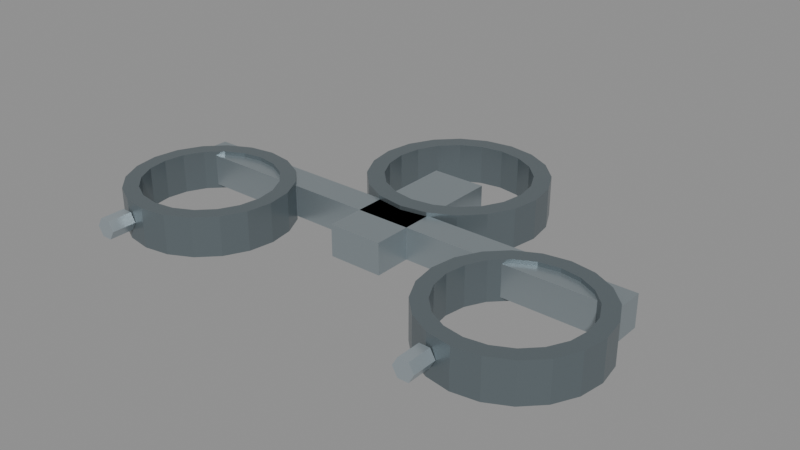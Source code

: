 # Source: installed_jet_parts.blend  (saved by Blender 5.2.45; exported with 4.5.12 LTS)
import bpy
from mathutils import Matrix  # noqa: F401  (used for matrix-valued properties, if any)

bpy.ops.wm.read_factory_settings(use_empty=True)
scene = bpy.context.scene
scene.name = 'RVU | proportioned jet brace'

# ---- materials (node trees are filled in below, after node groups)
mat_modern___jet_forged_support = bpy.data.materials.new('Modern | Jet forged support')
mat_modern___jet_forged_support.diffuse_color = (0.19, 0.23, 0.25, 1.0)
mat_modern___machined_steel_067 = bpy.data.materials.new('Modern | machined steel.067')
mat_modern___machined_steel_067.diffuse_color = (0.48, 0.55, 0.59, 1.0)
mat_modern___jet_brushed_stainless = bpy.data.materials.new('Modern | Jet brushed stainless')
mat_modern___jet_brushed_stainless.diffuse_color = (0.39, 0.45, 0.48, 1.0)

# ---- material node trees
mat_modern___jet_forged_support.use_nodes = True; mat_modern___jet_forged_support.node_tree.nodes.clear()
_N = mat_modern___jet_forged_support.node_tree.nodes; _L = mat_modern___jet_forged_support.node_tree.links
n0 = _N.new('ShaderNodeBsdfPrincipled'); n0.name = 'Principled BSDF'; n0.location = (-200, 100)
n0.inputs[0].default_value = (0.19, 0.23, 0.25, 1.0)
n0.inputs[1].default_value = 0.65
n0.inputs[2].default_value = 0.32
n0.inputs[10].default_value = 0.005
n1 = _N.new('ShaderNodeOutputMaterial'); n1.name = 'Material Output'; n1.location = (200, 100)
_L.new(n0.outputs[0], n1.inputs[0])
n1.is_active_output = True
mat_modern___machined_steel_067.use_nodes = True; mat_modern___machined_steel_067.node_tree.nodes.clear()
_N = mat_modern___machined_steel_067.node_tree.nodes; _L = mat_modern___machined_steel_067.node_tree.links
n0 = _N.new('ShaderNodeBsdfPrincipled'); n0.name = 'Principled BSDF'; n0.location = (-200, 100)
n0.inputs[0].default_value = (0.48, 0.55, 0.59, 1.0)
n0.inputs[1].default_value = 0.65
n0.inputs[2].default_value = 0.32
n0.inputs[10].default_value = 0.005
n1 = _N.new('ShaderNodeOutputMaterial'); n1.name = 'Material Output'; n1.location = (200, 100)
_L.new(n0.outputs[0], n1.inputs[0])
n1.is_active_output = True
mat_modern___jet_brushed_stainless.use_nodes = True; mat_modern___jet_brushed_stainless.node_tree.nodes.clear()
_N = mat_modern___jet_brushed_stainless.node_tree.nodes; _L = mat_modern___jet_brushed_stainless.node_tree.links
n0 = _N.new('ShaderNodeBsdfPrincipled'); n0.name = 'Principled BSDF'; n0.location = (-200, 100)
n0.inputs[0].default_value = (0.39, 0.45, 0.48, 1.0)
n0.inputs[1].default_value = 0.72
n0.inputs[2].default_value = 0.32
n0.inputs[10].default_value = 0.005
n1 = _N.new('ShaderNodeOutputMaterial'); n1.name = 'Material Output'; n1.location = (200, 100)
_L.new(n0.outputs[0], n1.inputs[0])
n1.is_active_output = True

# ---- meshes
me_mixer_restrainer = bpy.data.meshes.new('mixer restrainer')
me_mixer_restrainer.from_pydata([(-0.35, 0.044, -0.04), (-0.4007, 0.03597, -0.04), (-0.4464, 0.01268, -0.04), (-0.4827, -0.0236, -0.04), (-0.506, -0.06932, -0.04), (-0.514, -0.12, -0.04), (-0.506, -0.1707, -0.04), (-0.4827, -0.2164, -0.04), (-0.4464, -0.2527, -0.04), (-0.4007, -0.276, -0.04), (-0.35, -0.284, -0.04), (-0.2993, -0.276, -0.04), (-0.2536, -0.2527, -0.04), (-0.2173, -0.2164, -0.04), (-0.194, -0.1707, -0.04), (-0.186, -0.12, -0.04), (-0.194, -0.06932, -0.04), (-0.2173, -0.0236, -0.04), (-0.2536, 0.01268, -0.04), (-0.2993, 0.03597, -0.04), (-0.35, 0.044, 0.04), (-0.4007, 0.03597, 0.04), (-0.4464, 0.01268, 0.04), (-0.4827, -0.0236, 0.04), (-0.506, -0.06932, 0.04), (-0.514, -0.12, 0.04), (-0.506, -0.1707, 0.04), (-0.4827, -0.2164, 0.04), (-0.4464, -0.2527, 0.04), (-0.4007, -0.276, 0.04), (-0.35, -0.284, 0.04), (-0.2993, -0.276, 0.04), (-0.2536, -0.2527, 0.04), (-0.2173, -0.2164, 0.04), (-0.194, -0.1707, 0.04), (-0.186, -0.12, 0.04), (-0.194, -0.06932, 0.04), (-0.2173, -0.0236, 0.04), (-0.2536, 0.01268, 0.04), (-0.2993, 0.03597, 0.04), (-0.35, 0.013, 0.04), (-0.3911, 0.006491, 0.04), (-0.4282, -0.0124, 0.04), (-0.4576, -0.04182, 0.04), (-0.4765, -0.0789, 0.04), (-0.483, -0.12, 0.04), (-0.4765, -0.1611, 0.04), (-0.4576, -0.1982, 0.04), (-0.4282, -0.2276, 0.04), (-0.3911, -0.2465, 0.04), (-0.35, -0.253, 0.04), (-0.3089, -0.2465, 0.04), (-0.2718, -0.2276, 0.04), (-0.2424, -0.1982, 0.04), (-0.2235, -0.1611, 0.04), (-0.217, -0.12, 0.04), (-0.2235, -0.0789, 0.04), (-0.2424, -0.04182, 0.04), (-0.2718, -0.0124, 0.04), (-0.3089, 0.006491, 0.04), (-0.35, 0.013, -0.04), (-0.3911, 0.006491, -0.04), (-0.4282, -0.0124, -0.04), (-0.4576, -0.04182, -0.04), (-0.4765, -0.0789, -0.04), (-0.483, -0.12, -0.04), (-0.4765, -0.1611, -0.04), (-0.4576, -0.1982, -0.04), (-0.4282, -0.2276, -0.04), (-0.3911, -0.2465, -0.04), (-0.35, -0.253, -0.04), (-0.3089, -0.2465, -0.04), (-0.2718, -0.2276, -0.04), (-0.2424, -0.1982, -0.04), (-0.2235, -0.1611, -0.04), (-0.217, -0.12, -0.04), (-0.2235, -0.0789, -0.04), (-0.2424, -0.04182, -0.04), (-0.2718, -0.0124, -0.04), (-0.3089, 0.006491, -0.04)], [], [(0, 1, 21, 20), (1, 2, 22, 21), (2, 3, 23, 22), (3, 4, 24, 23), (4, 5, 25, 24), (5, 6, 26, 25), (6, 7, 27, 26), (7, 8, 28, 27), (8, 9, 29, 28), (9, 10, 30, 29), (10, 11, 31, 30), (11, 12, 32, 31), (12, 13, 33, 32), (13, 14, 34, 33), (14, 15, 35, 34), (15, 16, 36, 35), (16, 17, 37, 36), (17, 18, 38, 37), (18, 19, 39, 38), (19, 0, 20, 39), (20, 21, 41, 40), (21, 22, 42, 41), (22, 23, 43, 42), (23, 24, 44, 43), (24, 25, 45, 44), (25, 26, 46, 45), (26, 27, 47, 46), (27, 28, 48, 47), (28, 29, 49, 48), (29, 30, 50, 49), (30, 31, 51, 50), (31, 32, 52, 51), (32, 33, 53, 52), (33, 34, 54, 53), (34, 35, 55, 54), (35, 36, 56, 55), (36, 37, 57, 56), (37, 38, 58, 57), (38, 39, 59, 58), (39, 20, 40, 59), (40, 41, 61, 60), (41, 42, 62, 61), (42, 43, 63, 62), (43, 44, 64, 63), (44, 45, 65, 64), (45, 46, 66, 65), (46, 47, 67, 66), (47, 48, 68, 67), (48, 49, 69, 68), (49, 50, 70, 69), (50, 51, 71, 70), (51, 52, 72, 71), (52, 53, 73, 72), (53, 54, 74, 73), (54, 55, 75, 74), (55, 56, 76, 75), (56, 57, 77, 76), (57, 58, 78, 77), (58, 59, 79, 78), (59, 40, 60, 79), (60, 61, 1, 0), (61, 62, 2, 1), (62, 63, 3, 2), (63, 64, 4, 3), (64, 65, 5, 4), (65, 66, 6, 5), (66, 67, 7, 6), (67, 68, 8, 7), (68, 69, 9, 8), (69, 70, 10, 9), (70, 71, 11, 10), (71, 72, 12, 11), (72, 73, 13, 12), (73, 74, 14, 13), (74, 75, 15, 14), (75, 76, 16, 15), (76, 77, 17, 16), (77, 78, 18, 17), (78, 79, 19, 18), (79, 60, 0, 19)])
_uv = me_mixer_restrainer.uv_layers.new(name='Material UV')
_uv.uv.foreach_set('vector', [0.5, 0.5, 0.5, 0.5, 0.5, 0.5, 0.5, 0.5, 0.5, 0.5, 0.5, 0.5, 0.5, 0.5, 0.5, 0.5, 0.5, 0.5, 0.5, 0.5, 0.5, 0.5, 0.5, 0.5, 0.5, 0.5, 0.5, 0.5, 0.5, 0.5, 0.5, 0.5, 0.5, 0.5, 0.5, 0.5, 0.5, 0.5, 0.5, 0.5, 0.5, 0.5, 0.5, 0.5, 0.5, 0.5, 0.5, 0.5, 0.5, 0.5, 0.5, 0.5, 0.5, 0.5, 0.5, 0.5, 0.5, 0.5, 0.5, 0.5, 0.5, 0.5, 0.5, 0.5, 0.5, 0.5, 0.5, 0.5, 0.5, 0.5, 0.5, 0.5, 0.5, 0.5, 0.5, 0.5, 0.5, 0.5, 0.5, 0.5, 0.5, 0.5, 0.5, 0.5, 0.5, 0.5, 0.5, 0.5, 0.5, 0.5, 0.5, 0.5, 0.5, 0.5, 0.5, 0.5, 0.5, 0.5, 0.5, 0.5, 0.5, 0.5, 0.5, 0.5, 0.5, 0.5, 0.5, 0.5, 0.5, 0.5, 0.5, 0.5, 0.5, 0.5, 0.5, 0.5, 0.5, 0.5, 0.5, 0.5, 0.5, 0.5, 0.5, 0.5, 0.5, 0.5, 0.5, 0.5, 0.5, 0.5, 0.5, 0.5, 0.5, 0.5, 0.5, 0.5, 0.5, 0.5, 0.5, 0.5, 0.5, 0.5, 0.5, 0.5, 0.5, 0.5, 0.5, 0.5, 0.5, 0.5, 0.5, 0.5, 0.5, 0.5, 0.5, 0.5, 0.5, 0.5, 0.5, 0.5, 0.5, 0.5, 0.5, 0.5, 0.5, 0.5, 0.5, 0.5, 0.5, 0.5, 0.5, 0.5, 0.5, 0.5, 0.5, 0.5, 0.5, 0.5, 0.5, 0.5, 0.5, 0.5, 0.5, 0.5, 0.5, 0.5, 0.5, 0.5, 0.5, 0.5, 0.5, 0.5, 0.5, 0.5, 0.5, 0.5, 0.5, 0.5, 0.5, 0.5, 0.5, 0.5, 0.5, 0.5, 0.5, 0.5, 0.5, 0.5, 0.5, 0.5, 0.5, 0.5, 0.5, 0.5, 0.5, 0.5, 0.5, 0.5, 0.5, 0.5, 0.5, 0.5, 0.5, 0.5, 0.5, 0.5, 0.5, 0.5, 0.5, 0.5, 0.5, 0.5, 0.5, 0.5, 0.5, 0.5, 0.5, 0.5, 0.5, 0.5, 0.5, 0.5, 0.5, 0.5, 0.5, 0.5, 0.5, 0.5, 0.5, 0.5, 0.5, 0.5, 0.5, 0.5, 0.5, 0.5, 0.5, 0.5, 0.5, 0.5, 0.5, 0.5, 0.5, 0.5, 0.5, 0.5, 0.5, 0.5, 0.5, 0.5, 0.5, 0.5, 0.5, 0.5, 0.5, 0.5, 0.5, 0.5, 0.5, 0.5, 0.5, 0.5, 0.5, 0.5, 0.5, 0.5, 0.5, 0.5, 0.5, 0.5, 0.5, 0.5, 0.5, 0.5, 0.5, 0.5, 0.5, 0.5, 0.5, 0.5, 0.5, 0.5, 0.5, 0.5, 0.5, 0.5, 0.5, 0.5, 0.5, 0.5, 0.5, 0.5, 0.5, 0.5, 0.5, 0.5, 0.5, 0.5, 0.5, 0.5, 0.5, 0.5, 0.5, 0.5, 0.5, 0.5, 0.5, 0.5, 0.5, 0.5, 0.5, 0.5, 0.5, 0.5, 0.5, 0.5, 0.5, 0.5, 0.5, 0.5, 0.5, 0.5, 0.5, 0.5, 0.5, 0.5, 0.5, 0.5, 0.5, 0.5, 0.5, 0.5, 0.5, 0.5, 0.5, 0.5, 0.5, 0.5, 0.5, 0.5, 0.5, 0.5, 0.5, 0.5, 0.5, 0.5, 0.5, 0.5, 0.5, 0.5, 0.5, 0.5, 0.5, 0.5, 0.5, 0.5, 0.5, 0.5, 0.5, 0.5, 0.5, 0.5, 0.5, 0.5, 0.5, 0.5, 0.5, 0.5, 0.5, 0.5, 0.5, 0.5, 0.5, 0.5, 0.5, 0.5, 0.5, 0.5, 0.5, 0.5, 0.5, 0.5, 0.5, 0.5, 0.5, 0.5, 0.5, 0.5, 0.5, 0.5, 0.5, 0.5, 0.5, 0.5, 0.5, 0.5, 0.5, 0.5, 0.5, 0.5, 0.5, 0.5, 0.5, 0.5, 0.5, 0.5, 0.5, 0.5, 0.5, 0.5, 0.5, 0.5, 0.5, 0.5, 0.5, 0.5, 0.5, 0.5, 0.5, 0.5, 0.5, 0.5, 0.5, 0.5, 0.5, 0.5, 0.5, 0.5, 0.5, 0.5, 0.5, 0.5, 0.5, 0.5, 0.5, 0.5, 0.5, 0.5, 0.5, 0.5, 0.5, 0.5, 0.5, 0.5, 0.5, 0.5, 0.5, 0.5, 0.5, 0.5, 0.5, 0.5, 0.5, 0.5, 0.5, 0.5, 0.5, 0.5, 0.5, 0.5, 0.5, 0.5, 0.5, 0.5, 0.5, 0.5, 0.5, 0.5, 0.5, 0.5, 0.5, 0.5, 0.5, 0.5, 0.5, 0.5, 0.5, 0.5, 0.5, 0.5, 0.5, 0.5, 0.5, 0.5, 0.5, 0.5, 0.5, 0.5, 0.5, 0.5, 0.5, 0.5, 0.5, 0.5, 0.5, 0.5, 0.5, 0.5, 0.5, 0.5, 0.5, 0.5, 0.5, 0.5, 0.5, 0.5, 0.5, 0.5, 0.5, 0.5, 0.5, 0.5, 0.5, 0.5, 0.5, 0.5, 0.5, 0.5, 0.5, 0.5, 0.5, 0.5, 0.5, 0.5, 0.5, 0.5, 0.5, 0.5, 0.5, 0.5, 0.5, 0.5, 0.5, 0.5, 0.5, 0.5, 0.5, 0.5, 0.5, 0.5, 0.5, 0.5, 0.5, 0.5, 0.5, 0.5, 0.5, 0.5, 0.5, 0.5, 0.5, 0.5, 0.5, 0.5, 0.5, 0.5, 0.5, 0.5, 0.5, 0.5, 0.5, 0.5, 0.5, 0.5, 0.5, 0.5, 0.5, 0.5, 0.5, 0.5, 0.5, 0.5, 0.5, 0.5, 0.5, 0.5, 0.5, 0.5, 0.5, 0.5, 0.5, 0.5, 0.5, 0.5, 0.5, 0.5, 0.5, 0.5, 0.5, 0.5, 0.5, 0.5, 0.5, 0.5, 0.5, 0.5, 0.5, 0.5, 0.5, 0.5, 0.5, 0.5, 0.5, 0.5, 0.5, 0.5, 0.5, 0.5, 0.5, 0.5, 0.5, 0.5, 0.5, 0.5, 0.5, 0.5, 0.5, 0.5, 0.5, 0.5])
me_mixer_restrainer.materials.append(mat_modern___jet_forged_support)
me_mixer_restrainer.update()
me_restrainer_bolt = bpy.data.meshes.new('restrainer bolt')
me_restrainer_bolt.from_pydata([(-0.421, -0.28, 0.0), (-0.4105, -0.28, -0.01819), (-0.3895, -0.28, -0.01819), (-0.379, -0.28, -2.572e-18), (-0.3895, -0.28, 0.01819), (-0.4105, -0.28, 0.01819), (-0.421, -0.33, 0.0), (-0.4105, -0.33, -0.01819), (-0.3895, -0.33, -0.01819), (-0.379, -0.33, -2.572e-18), (-0.3895, -0.33, 0.01819), (-0.4105, -0.33, 0.01819)], [], [(5, 4, 3, 2, 1, 0), (6, 7, 8, 9, 10, 11), (0, 1, 7, 6), (1, 2, 8, 7), (2, 3, 9, 8), (3, 4, 10, 9), (4, 5, 11, 10), (5, 0, 6, 11)])
_uv = me_restrainer_bolt.uv_layers.new(name='Material UV')
_uv.uv.foreach_set('vector', [0.5, 0.5, 0.5, 0.5, 0.5, 0.5, 0.5, 0.5, 0.5, 0.5, 0.5, 0.5, 0.5, 0.5, 0.5, 0.5, 0.5, 0.5, 0.5, 0.5, 0.5, 0.5, 0.5, 0.5, 0.5, 0.5, 0.5, 0.5, 0.5, 0.5, 0.5, 0.5, 0.5, 0.5, 0.5, 0.5, 0.5, 0.5, 0.5, 0.5, 0.5, 0.5, 0.5, 0.5, 0.5, 0.5, 0.5, 0.5, 0.5, 0.5, 0.5, 0.5, 0.5, 0.5, 0.5, 0.5, 0.5, 0.5, 0.5, 0.5, 0.5, 0.5, 0.5, 0.5, 0.5, 0.5, 0.5, 0.5, 0.5, 0.5, 0.5, 0.5])
me_restrainer_bolt.materials.append(mat_modern___machined_steel_067)
me_restrainer_bolt.update()
me_mixer_restrainer_001 = bpy.data.meshes.new('mixer restrainer.001')
me_mixer_restrainer_001.from_pydata([(0.35, 0.044, -0.04), (0.2993, 0.03597, -0.04), (0.2536, 0.01268, -0.04), (0.2173, -0.0236, -0.04), (0.194, -0.06932, -0.04), (0.186, -0.12, -0.04), (0.194, -0.1707, -0.04), (0.2173, -0.2164, -0.04), (0.2536, -0.2527, -0.04), (0.2993, -0.276, -0.04), (0.35, -0.284, -0.04), (0.4007, -0.276, -0.04), (0.4464, -0.2527, -0.04), (0.4827, -0.2164, -0.04), (0.506, -0.1707, -0.04), (0.514, -0.12, -0.04), (0.506, -0.06932, -0.04), (0.4827, -0.0236, -0.04), (0.4464, 0.01268, -0.04), (0.4007, 0.03597, -0.04), (0.35, 0.044, 0.04), (0.2993, 0.03597, 0.04), (0.2536, 0.01268, 0.04), (0.2173, -0.0236, 0.04), (0.194, -0.06932, 0.04), (0.186, -0.12, 0.04), (0.194, -0.1707, 0.04), (0.2173, -0.2164, 0.04), (0.2536, -0.2527, 0.04), (0.2993, -0.276, 0.04), (0.35, -0.284, 0.04), (0.4007, -0.276, 0.04), (0.4464, -0.2527, 0.04), (0.4827, -0.2164, 0.04), (0.506, -0.1707, 0.04), (0.514, -0.12, 0.04), (0.506, -0.06932, 0.04), (0.4827, -0.0236, 0.04), (0.4464, 0.01268, 0.04), (0.4007, 0.03597, 0.04), (0.35, 0.013, 0.04), (0.3089, 0.006491, 0.04), (0.2718, -0.0124, 0.04), (0.2424, -0.04182, 0.04), (0.2235, -0.0789, 0.04), (0.217, -0.12, 0.04), (0.2235, -0.1611, 0.04), (0.2424, -0.1982, 0.04), (0.2718, -0.2276, 0.04), (0.3089, -0.2465, 0.04), (0.35, -0.253, 0.04), (0.3911, -0.2465, 0.04), (0.4282, -0.2276, 0.04), (0.4576, -0.1982, 0.04), (0.4765, -0.1611, 0.04), (0.483, -0.12, 0.04), (0.4765, -0.0789, 0.04), (0.4576, -0.04182, 0.04), (0.4282, -0.0124, 0.04), (0.3911, 0.006491, 0.04), (0.35, 0.013, -0.04), (0.3089, 0.006491, -0.04), (0.2718, -0.0124, -0.04), (0.2424, -0.04182, -0.04), (0.2235, -0.0789, -0.04), (0.217, -0.12, -0.04), (0.2235, -0.1611, -0.04), (0.2424, -0.1982, -0.04), (0.2718, -0.2276, -0.04), (0.3089, -0.2465, -0.04), (0.35, -0.253, -0.04), (0.3911, -0.2465, -0.04), (0.4282, -0.2276, -0.04), (0.4576, -0.1982, -0.04), (0.4765, -0.1611, -0.04), (0.483, -0.12, -0.04), (0.4765, -0.0789, -0.04), (0.4576, -0.04182, -0.04), (0.4282, -0.0124, -0.04), (0.3911, 0.006491, -0.04)], [], [(0, 1, 21, 20), (1, 2, 22, 21), (2, 3, 23, 22), (3, 4, 24, 23), (4, 5, 25, 24), (5, 6, 26, 25), (6, 7, 27, 26), (7, 8, 28, 27), (8, 9, 29, 28), (9, 10, 30, 29), (10, 11, 31, 30), (11, 12, 32, 31), (12, 13, 33, 32), (13, 14, 34, 33), (14, 15, 35, 34), (15, 16, 36, 35), (16, 17, 37, 36), (17, 18, 38, 37), (18, 19, 39, 38), (19, 0, 20, 39), (20, 21, 41, 40), (21, 22, 42, 41), (22, 23, 43, 42), (23, 24, 44, 43), (24, 25, 45, 44), (25, 26, 46, 45), (26, 27, 47, 46), (27, 28, 48, 47), (28, 29, 49, 48), (29, 30, 50, 49), (30, 31, 51, 50), (31, 32, 52, 51), (32, 33, 53, 52), (33, 34, 54, 53), (34, 35, 55, 54), (35, 36, 56, 55), (36, 37, 57, 56), (37, 38, 58, 57), (38, 39, 59, 58), (39, 20, 40, 59), (40, 41, 61, 60), (41, 42, 62, 61), (42, 43, 63, 62), (43, 44, 64, 63), (44, 45, 65, 64), (45, 46, 66, 65), (46, 47, 67, 66), (47, 48, 68, 67), (48, 49, 69, 68), (49, 50, 70, 69), (50, 51, 71, 70), (51, 52, 72, 71), (52, 53, 73, 72), (53, 54, 74, 73), (54, 55, 75, 74), (55, 56, 76, 75), (56, 57, 77, 76), (57, 58, 78, 77), (58, 59, 79, 78), (59, 40, 60, 79), (60, 61, 1, 0), (61, 62, 2, 1), (62, 63, 3, 2), (63, 64, 4, 3), (64, 65, 5, 4), (65, 66, 6, 5), (66, 67, 7, 6), (67, 68, 8, 7), (68, 69, 9, 8), (69, 70, 10, 9), (70, 71, 11, 10), (71, 72, 12, 11), (72, 73, 13, 12), (73, 74, 14, 13), (74, 75, 15, 14), (75, 76, 16, 15), (76, 77, 17, 16), (77, 78, 18, 17), (78, 79, 19, 18), (79, 60, 0, 19)])
_uv = me_mixer_restrainer_001.uv_layers.new(name='Material UV')
_uv.uv.foreach_set('vector', [0.5, 0.5, 0.5, 0.5, 0.5, 0.5, 0.5, 0.5, 0.5, 0.5, 0.5, 0.5, 0.5, 0.5, 0.5, 0.5, 0.5, 0.5, 0.5, 0.5, 0.5, 0.5, 0.5, 0.5, 0.5, 0.5, 0.5, 0.5, 0.5, 0.5, 0.5, 0.5, 0.5, 0.5, 0.5, 0.5, 0.5, 0.5, 0.5, 0.5, 0.5, 0.5, 0.5, 0.5, 0.5, 0.5, 0.5, 0.5, 0.5, 0.5, 0.5, 0.5, 0.5, 0.5, 0.5, 0.5, 0.5, 0.5, 0.5, 0.5, 0.5, 0.5, 0.5, 0.5, 0.5, 0.5, 0.5, 0.5, 0.5, 0.5, 0.5, 0.5, 0.5, 0.5, 0.5, 0.5, 0.5, 0.5, 0.5, 0.5, 0.5, 0.5, 0.5, 0.5, 0.5, 0.5, 0.5, 0.5, 0.5, 0.5, 0.5, 0.5, 0.5, 0.5, 0.5, 0.5, 0.5, 0.5, 0.5, 0.5, 0.5, 0.5, 0.5, 0.5, 0.5, 0.5, 0.5, 0.5, 0.5, 0.5, 0.5, 0.5, 0.5, 0.5, 0.5, 0.5, 0.5, 0.5, 0.5, 0.5, 0.5, 0.5, 0.5, 0.5, 0.5, 0.5, 0.5, 0.5, 0.5, 0.5, 0.5, 0.5, 0.5, 0.5, 0.5, 0.5, 0.5, 0.5, 0.5, 0.5, 0.5, 0.5, 0.5, 0.5, 0.5, 0.5, 0.5, 0.5, 0.5, 0.5, 0.5, 0.5, 0.5, 0.5, 0.5, 0.5, 0.5, 0.5, 0.5, 0.5, 0.5, 0.5, 0.5, 0.5, 0.5, 0.5, 0.5, 0.5, 0.5, 0.5, 0.5, 0.5, 0.5, 0.5, 0.5, 0.5, 0.5, 0.5, 0.5, 0.5, 0.5, 0.5, 0.5, 0.5, 0.5, 0.5, 0.5, 0.5, 0.5, 0.5, 0.5, 0.5, 0.5, 0.5, 0.5, 0.5, 0.5, 0.5, 0.5, 0.5, 0.5, 0.5, 0.5, 0.5, 0.5, 0.5, 0.5, 0.5, 0.5, 0.5, 0.5, 0.5, 0.5, 0.5, 0.5, 0.5, 0.5, 0.5, 0.5, 0.5, 0.5, 0.5, 0.5, 0.5, 0.5, 0.5, 0.5, 0.5, 0.5, 0.5, 0.5, 0.5, 0.5, 0.5, 0.5, 0.5, 0.5, 0.5, 0.5, 0.5, 0.5, 0.5, 0.5, 0.5, 0.5, 0.5, 0.5, 0.5, 0.5, 0.5, 0.5, 0.5, 0.5, 0.5, 0.5, 0.5, 0.5, 0.5, 0.5, 0.5, 0.5, 0.5, 0.5, 0.5, 0.5, 0.5, 0.5, 0.5, 0.5, 0.5, 0.5, 0.5, 0.5, 0.5, 0.5, 0.5, 0.5, 0.5, 0.5, 0.5, 0.5, 0.5, 0.5, 0.5, 0.5, 0.5, 0.5, 0.5, 0.5, 0.5, 0.5, 0.5, 0.5, 0.5, 0.5, 0.5, 0.5, 0.5, 0.5, 0.5, 0.5, 0.5, 0.5, 0.5, 0.5, 0.5, 0.5, 0.5, 0.5, 0.5, 0.5, 0.5, 0.5, 0.5, 0.5, 0.5, 0.5, 0.5, 0.5, 0.5, 0.5, 0.5, 0.5, 0.5, 0.5, 0.5, 0.5, 0.5, 0.5, 0.5, 0.5, 0.5, 0.5, 0.5, 0.5, 0.5, 0.5, 0.5, 0.5, 0.5, 0.5, 0.5, 0.5, 0.5, 0.5, 0.5, 0.5, 0.5, 0.5, 0.5, 0.5, 0.5, 0.5, 0.5, 0.5, 0.5, 0.5, 0.5, 0.5, 0.5, 0.5, 0.5, 0.5, 0.5, 0.5, 0.5, 0.5, 0.5, 0.5, 0.5, 0.5, 0.5, 0.5, 0.5, 0.5, 0.5, 0.5, 0.5, 0.5, 0.5, 0.5, 0.5, 0.5, 0.5, 0.5, 0.5, 0.5, 0.5, 0.5, 0.5, 0.5, 0.5, 0.5, 0.5, 0.5, 0.5, 0.5, 0.5, 0.5, 0.5, 0.5, 0.5, 0.5, 0.5, 0.5, 0.5, 0.5, 0.5, 0.5, 0.5, 0.5, 0.5, 0.5, 0.5, 0.5, 0.5, 0.5, 0.5, 0.5, 0.5, 0.5, 0.5, 0.5, 0.5, 0.5, 0.5, 0.5, 0.5, 0.5, 0.5, 0.5, 0.5, 0.5, 0.5, 0.5, 0.5, 0.5, 0.5, 0.5, 0.5, 0.5, 0.5, 0.5, 0.5, 0.5, 0.5, 0.5, 0.5, 0.5, 0.5, 0.5, 0.5, 0.5, 0.5, 0.5, 0.5, 0.5, 0.5, 0.5, 0.5, 0.5, 0.5, 0.5, 0.5, 0.5, 0.5, 0.5, 0.5, 0.5, 0.5, 0.5, 0.5, 0.5, 0.5, 0.5, 0.5, 0.5, 0.5, 0.5, 0.5, 0.5, 0.5, 0.5, 0.5, 0.5, 0.5, 0.5, 0.5, 0.5, 0.5, 0.5, 0.5, 0.5, 0.5, 0.5, 0.5, 0.5, 0.5, 0.5, 0.5, 0.5, 0.5, 0.5, 0.5, 0.5, 0.5, 0.5, 0.5, 0.5, 0.5, 0.5, 0.5, 0.5, 0.5, 0.5, 0.5, 0.5, 0.5, 0.5, 0.5, 0.5, 0.5, 0.5, 0.5, 0.5, 0.5, 0.5, 0.5, 0.5, 0.5, 0.5, 0.5, 0.5, 0.5, 0.5, 0.5, 0.5, 0.5, 0.5, 0.5, 0.5, 0.5, 0.5, 0.5, 0.5, 0.5, 0.5, 0.5, 0.5, 0.5, 0.5, 0.5, 0.5, 0.5, 0.5, 0.5, 0.5, 0.5, 0.5, 0.5, 0.5, 0.5, 0.5, 0.5, 0.5, 0.5, 0.5, 0.5, 0.5, 0.5, 0.5, 0.5, 0.5, 0.5, 0.5, 0.5, 0.5, 0.5, 0.5, 0.5, 0.5, 0.5, 0.5, 0.5, 0.5, 0.5, 0.5, 0.5, 0.5, 0.5, 0.5, 0.5, 0.5, 0.5, 0.5, 0.5, 0.5, 0.5, 0.5, 0.5, 0.5, 0.5, 0.5, 0.5, 0.5, 0.5, 0.5, 0.5, 0.5, 0.5, 0.5, 0.5, 0.5, 0.5, 0.5, 0.5, 0.5, 0.5, 0.5, 0.5, 0.5, 0.5, 0.5, 0.5, 0.5, 0.5, 0.5, 0.5, 0.5, 0.5, 0.5, 0.5, 0.5, 0.5, 0.5, 0.5, 0.5, 0.5, 0.5, 0.5])
me_mixer_restrainer_001.materials.append(mat_modern___jet_forged_support)
me_mixer_restrainer_001.update()
me_restrainer_bolt_001 = bpy.data.meshes.new('restrainer bolt.001')
me_restrainer_bolt_001.from_pydata([(0.279, -0.28, 0.0), (0.2895, -0.28, -0.01819), (0.3105, -0.28, -0.01819), (0.321, -0.28, -2.572e-18), (0.3105, -0.28, 0.01819), (0.2895, -0.28, 0.01819), (0.279, -0.33, 0.0), (0.2895, -0.33, -0.01819), (0.3105, -0.33, -0.01819), (0.321, -0.33, -2.572e-18), (0.3105, -0.33, 0.01819), (0.2895, -0.33, 0.01819)], [], [(5, 4, 3, 2, 1, 0), (6, 7, 8, 9, 10, 11), (0, 1, 7, 6), (1, 2, 8, 7), (2, 3, 9, 8), (3, 4, 10, 9), (4, 5, 11, 10), (5, 0, 6, 11)])
_uv = me_restrainer_bolt_001.uv_layers.new(name='Material UV')
_uv.uv.foreach_set('vector', [0.5, 0.5, 0.5, 0.5, 0.5, 0.5, 0.5, 0.5, 0.5, 0.5, 0.5, 0.5, 0.5, 0.5, 0.5, 0.5, 0.5, 0.5, 0.5, 0.5, 0.5, 0.5, 0.5, 0.5, 0.5, 0.5, 0.5, 0.5, 0.5, 0.5, 0.5, 0.5, 0.5, 0.5, 0.5, 0.5, 0.5, 0.5, 0.5, 0.5, 0.5, 0.5, 0.5, 0.5, 0.5, 0.5, 0.5, 0.5, 0.5, 0.5, 0.5, 0.5, 0.5, 0.5, 0.5, 0.5, 0.5, 0.5, 0.5, 0.5, 0.5, 0.5, 0.5, 0.5, 0.5, 0.5, 0.5, 0.5, 0.5, 0.5, 0.5, 0.5])
me_restrainer_bolt_001.materials.append(mat_modern___machined_steel_067)
me_restrainer_bolt_001.update()
me_riser_brace_collar = bpy.data.meshes.new('riser brace collar')
me_riser_brace_collar.from_pydata([(0.0, 0.377, -0.04), (-0.0547, 0.3683, -0.04), (-0.104, 0.3432, -0.04), (-0.1432, 0.304, -0.04), (-0.1683, 0.2547, -0.04), (-0.177, 0.2, -0.04), (-0.1683, 0.1453, -0.04), (-0.1432, 0.09596, -0.04), (-0.104, 0.0568, -0.04), (-0.0547, 0.03166, -0.04), (-2.168e-17, 0.023, -0.04), (0.0547, 0.03166, -0.04), (0.104, 0.0568, -0.04), (0.1432, 0.09596, -0.04), (0.1683, 0.1453, -0.04), (0.177, 0.2, -0.04), (0.1683, 0.2547, -0.04), (0.1432, 0.304, -0.04), (0.104, 0.3432, -0.04), (0.0547, 0.3683, -0.04), (0.0, 0.377, 0.04), (-0.0547, 0.3683, 0.04), (-0.104, 0.3432, 0.04), (-0.1432, 0.304, 0.04), (-0.1683, 0.2547, 0.04), (-0.177, 0.2, 0.04), (-0.1683, 0.1453, 0.04), (-0.1432, 0.09596, 0.04), (-0.104, 0.0568, 0.04), (-0.0547, 0.03166, 0.04), (-2.168e-17, 0.023, 0.04), (0.0547, 0.03166, 0.04), (0.104, 0.0568, 0.04), (0.1432, 0.09596, 0.04), (0.1683, 0.1453, 0.04), (0.177, 0.2, 0.04), (0.1683, 0.2547, 0.04), (0.1432, 0.304, 0.04), (0.104, 0.3432, 0.04), (0.0547, 0.3683, 0.04), (0.0, 0.343, 0.04), (-0.04419, 0.336, 0.04), (-0.08405, 0.3157, 0.04), (-0.1157, 0.2841, 0.04), (-0.136, 0.2442, 0.04), (-0.143, 0.2, 0.04), (-0.136, 0.1558, 0.04), (-0.1157, 0.1159, 0.04), (-0.08405, 0.08431, 0.04), (-0.04419, 0.064, 0.04), (-1.751e-17, 0.057, 0.04), (0.04419, 0.064, 0.04), (0.08405, 0.08431, 0.04), (0.1157, 0.1159, 0.04), (0.136, 0.1558, 0.04), (0.143, 0.2, 0.04), (0.136, 0.2442, 0.04), (0.1157, 0.2841, 0.04), (0.08405, 0.3157, 0.04), (0.04419, 0.336, 0.04), (0.0, 0.343, -0.04), (-0.04419, 0.336, -0.04), (-0.08405, 0.3157, -0.04), (-0.1157, 0.2841, -0.04), (-0.136, 0.2442, -0.04), (-0.143, 0.2, -0.04), (-0.136, 0.1558, -0.04), (-0.1157, 0.1159, -0.04), (-0.08405, 0.08431, -0.04), (-0.04419, 0.064, -0.04), (-1.751e-17, 0.057, -0.04), (0.04419, 0.064, -0.04), (0.08405, 0.08431, -0.04), (0.1157, 0.1159, -0.04), (0.136, 0.1558, -0.04), (0.143, 0.2, -0.04), (0.136, 0.2442, -0.04), (0.1157, 0.2841, -0.04), (0.08405, 0.3157, -0.04), (0.04419, 0.336, -0.04)], [], [(0, 1, 21, 20), (1, 2, 22, 21), (2, 3, 23, 22), (3, 4, 24, 23), (4, 5, 25, 24), (5, 6, 26, 25), (6, 7, 27, 26), (7, 8, 28, 27), (8, 9, 29, 28), (9, 10, 30, 29), (10, 11, 31, 30), (11, 12, 32, 31), (12, 13, 33, 32), (13, 14, 34, 33), (14, 15, 35, 34), (15, 16, 36, 35), (16, 17, 37, 36), (17, 18, 38, 37), (18, 19, 39, 38), (19, 0, 20, 39), (20, 21, 41, 40), (21, 22, 42, 41), (22, 23, 43, 42), (23, 24, 44, 43), (24, 25, 45, 44), (25, 26, 46, 45), (26, 27, 47, 46), (27, 28, 48, 47), (28, 29, 49, 48), (29, 30, 50, 49), (30, 31, 51, 50), (31, 32, 52, 51), (32, 33, 53, 52), (33, 34, 54, 53), (34, 35, 55, 54), (35, 36, 56, 55), (36, 37, 57, 56), (37, 38, 58, 57), (38, 39, 59, 58), (39, 20, 40, 59), (40, 41, 61, 60), (41, 42, 62, 61), (42, 43, 63, 62), (43, 44, 64, 63), (44, 45, 65, 64), (45, 46, 66, 65), (46, 47, 67, 66), (47, 48, 68, 67), (48, 49, 69, 68), (49, 50, 70, 69), (50, 51, 71, 70), (51, 52, 72, 71), (52, 53, 73, 72), (53, 54, 74, 73), (54, 55, 75, 74), (55, 56, 76, 75), (56, 57, 77, 76), (57, 58, 78, 77), (58, 59, 79, 78), (59, 40, 60, 79), (60, 61, 1, 0), (61, 62, 2, 1), (62, 63, 3, 2), (63, 64, 4, 3), (64, 65, 5, 4), (65, 66, 6, 5), (66, 67, 7, 6), (67, 68, 8, 7), (68, 69, 9, 8), (69, 70, 10, 9), (70, 71, 11, 10), (71, 72, 12, 11), (72, 73, 13, 12), (73, 74, 14, 13), (74, 75, 15, 14), (75, 76, 16, 15), (76, 77, 17, 16), (77, 78, 18, 17), (78, 79, 19, 18), (79, 60, 0, 19)])
_uv = me_riser_brace_collar.uv_layers.new(name='Material UV')
_uv.uv.foreach_set('vector', [0.5, 0.5, 0.5, 0.5, 0.5, 0.5, 0.5, 0.5, 0.5, 0.5, 0.5, 0.5, 0.5, 0.5, 0.5, 0.5, 0.5, 0.5, 0.5, 0.5, 0.5, 0.5, 0.5, 0.5, 0.5, 0.5, 0.5, 0.5, 0.5, 0.5, 0.5, 0.5, 0.5, 0.5, 0.5, 0.5, 0.5, 0.5, 0.5, 0.5, 0.5, 0.5, 0.5, 0.5, 0.5, 0.5, 0.5, 0.5, 0.5, 0.5, 0.5, 0.5, 0.5, 0.5, 0.5, 0.5, 0.5, 0.5, 0.5, 0.5, 0.5, 0.5, 0.5, 0.5, 0.5, 0.5, 0.5, 0.5, 0.5, 0.5, 0.5, 0.5, 0.5, 0.5, 0.5, 0.5, 0.5, 0.5, 0.5, 0.5, 0.5, 0.5, 0.5, 0.5, 0.5, 0.5, 0.5, 0.5, 0.5, 0.5, 0.5, 0.5, 0.5, 0.5, 0.5, 0.5, 0.5, 0.5, 0.5, 0.5, 0.5, 0.5, 0.5, 0.5, 0.5, 0.5, 0.5, 0.5, 0.5, 0.5, 0.5, 0.5, 0.5, 0.5, 0.5, 0.5, 0.5, 0.5, 0.5, 0.5, 0.5, 0.5, 0.5, 0.5, 0.5, 0.5, 0.5, 0.5, 0.5, 0.5, 0.5, 0.5, 0.5, 0.5, 0.5, 0.5, 0.5, 0.5, 0.5, 0.5, 0.5, 0.5, 0.5, 0.5, 0.5, 0.5, 0.5, 0.5, 0.5, 0.5, 0.5, 0.5, 0.5, 0.5, 0.5, 0.5, 0.5, 0.5, 0.5, 0.5, 0.5, 0.5, 0.5, 0.5, 0.5, 0.5, 0.5, 0.5, 0.5, 0.5, 0.5, 0.5, 0.5, 0.5, 0.5, 0.5, 0.5, 0.5, 0.5, 0.5, 0.5, 0.5, 0.5, 0.5, 0.5, 0.5, 0.5, 0.5, 0.5, 0.5, 0.5, 0.5, 0.5, 0.5, 0.5, 0.5, 0.5, 0.5, 0.5, 0.5, 0.5, 0.5, 0.5, 0.5, 0.5, 0.5, 0.5, 0.5, 0.5, 0.5, 0.5, 0.5, 0.5, 0.5, 0.5, 0.5, 0.5, 0.5, 0.5, 0.5, 0.5, 0.5, 0.5, 0.5, 0.5, 0.5, 0.5, 0.5, 0.5, 0.5, 0.5, 0.5, 0.5, 0.5, 0.5, 0.5, 0.5, 0.5, 0.5, 0.5, 0.5, 0.5, 0.5, 0.5, 0.5, 0.5, 0.5, 0.5, 0.5, 0.5, 0.5, 0.5, 0.5, 0.5, 0.5, 0.5, 0.5, 0.5, 0.5, 0.5, 0.5, 0.5, 0.5, 0.5, 0.5, 0.5, 0.5, 0.5, 0.5, 0.5, 0.5, 0.5, 0.5, 0.5, 0.5, 0.5, 0.5, 0.5, 0.5, 0.5, 0.5, 0.5, 0.5, 0.5, 0.5, 0.5, 0.5, 0.5, 0.5, 0.5, 0.5, 0.5, 0.5, 0.5, 0.5, 0.5, 0.5, 0.5, 0.5, 0.5, 0.5, 0.5, 0.5, 0.5, 0.5, 0.5, 0.5, 0.5, 0.5, 0.5, 0.5, 0.5, 0.5, 0.5, 0.5, 0.5, 0.5, 0.5, 0.5, 0.5, 0.5, 0.5, 0.5, 0.5, 0.5, 0.5, 0.5, 0.5, 0.5, 0.5, 0.5, 0.5, 0.5, 0.5, 0.5, 0.5, 0.5, 0.5, 0.5, 0.5, 0.5, 0.5, 0.5, 0.5, 0.5, 0.5, 0.5, 0.5, 0.5, 0.5, 0.5, 0.5, 0.5, 0.5, 0.5, 0.5, 0.5, 0.5, 0.5, 0.5, 0.5, 0.5, 0.5, 0.5, 0.5, 0.5, 0.5, 0.5, 0.5, 0.5, 0.5, 0.5, 0.5, 0.5, 0.5, 0.5, 0.5, 0.5, 0.5, 0.5, 0.5, 0.5, 0.5, 0.5, 0.5, 0.5, 0.5, 0.5, 0.5, 0.5, 0.5, 0.5, 0.5, 0.5, 0.5, 0.5, 0.5, 0.5, 0.5, 0.5, 0.5, 0.5, 0.5, 0.5, 0.5, 0.5, 0.5, 0.5, 0.5, 0.5, 0.5, 0.5, 0.5, 0.5, 0.5, 0.5, 0.5, 0.5, 0.5, 0.5, 0.5, 0.5, 0.5, 0.5, 0.5, 0.5, 0.5, 0.5, 0.5, 0.5, 0.5, 0.5, 0.5, 0.5, 0.5, 0.5, 0.5, 0.5, 0.5, 0.5, 0.5, 0.5, 0.5, 0.5, 0.5, 0.5, 0.5, 0.5, 0.5, 0.5, 0.5, 0.5, 0.5, 0.5, 0.5, 0.5, 0.5, 0.5, 0.5, 0.5, 0.5, 0.5, 0.5, 0.5, 0.5, 0.5, 0.5, 0.5, 0.5, 0.5, 0.5, 0.5, 0.5, 0.5, 0.5, 0.5, 0.5, 0.5, 0.5, 0.5, 0.5, 0.5, 0.5, 0.5, 0.5, 0.5, 0.5, 0.5, 0.5, 0.5, 0.5, 0.5, 0.5, 0.5, 0.5, 0.5, 0.5, 0.5, 0.5, 0.5, 0.5, 0.5, 0.5, 0.5, 0.5, 0.5, 0.5, 0.5, 0.5, 0.5, 0.5, 0.5, 0.5, 0.5, 0.5, 0.5, 0.5, 0.5, 0.5, 0.5, 0.5, 0.5, 0.5, 0.5, 0.5, 0.5, 0.5, 0.5, 0.5, 0.5, 0.5, 0.5, 0.5, 0.5, 0.5, 0.5, 0.5, 0.5, 0.5, 0.5, 0.5, 0.5, 0.5, 0.5, 0.5, 0.5, 0.5, 0.5, 0.5, 0.5, 0.5, 0.5, 0.5, 0.5, 0.5, 0.5, 0.5, 0.5, 0.5, 0.5, 0.5, 0.5, 0.5, 0.5, 0.5, 0.5, 0.5, 0.5, 0.5, 0.5, 0.5, 0.5, 0.5, 0.5, 0.5, 0.5, 0.5, 0.5, 0.5, 0.5, 0.5, 0.5, 0.5, 0.5, 0.5, 0.5, 0.5, 0.5, 0.5, 0.5, 0.5, 0.5, 0.5, 0.5, 0.5, 0.5, 0.5, 0.5, 0.5, 0.5, 0.5, 0.5, 0.5, 0.5, 0.5, 0.5, 0.5, 0.5, 0.5, 0.5, 0.5, 0.5, 0.5, 0.5, 0.5, 0.5, 0.5, 0.5, 0.5, 0.5, 0.5, 0.5, 0.5, 0.5, 0.5, 0.5, 0.5, 0.5, 0.5, 0.5, 0.5, 0.5, 0.5, 0.5, 0.5, 0.5, 0.5, 0.5, 0.5, 0.5])
me_riser_brace_collar.materials.append(mat_modern___jet_forged_support)
me_riser_brace_collar.update()
me_restrainer_cross_beam = bpy.data.meshes.new('restrainer cross beam')
me_restrainer_cross_beam.from_pydata([(-0.48, 0.035, -0.032), (0.48, 0.035, -0.032), (0.48, 0.035, 0.032), (-0.48, 0.035, 0.032), (-0.48, -0.025, -0.032), (0.48, -0.025, -0.032), (0.48, -0.025, 0.032), (-0.48, -0.025, 0.032)], [], [(0, 3, 2, 1), (4, 5, 6, 7), (0, 1, 5, 4), (3, 7, 6, 2), (0, 4, 7, 3), (1, 2, 6, 5)])
_uv = me_restrainer_cross_beam.uv_layers.new(name='Material UV')
_uv.uv.foreach_set('vector', [0.5, 0.5, 0.5, 0.5, 0.5, 0.5, 0.5, 0.5, 0.5, 0.5, 0.5, 0.5, 0.5, 0.5, 0.5, 0.5, 0.5, 0.5, 0.5, 0.5, 0.5, 0.5, 0.5, 0.5, 0.5, 0.5, 0.5, 0.5, 0.5, 0.5, 0.5, 0.5, 0.5, 0.5, 0.5, 0.5, 0.5, 0.5, 0.5, 0.5, 0.5, 0.5, 0.5, 0.5, 0.5, 0.5, 0.5, 0.5])
me_restrainer_cross_beam.materials.append(mat_modern___jet_brushed_stainless)
me_restrainer_cross_beam.update()
me_riser_restraint_bridge = bpy.data.meshes.new('riser restraint bridge')
me_riser_restraint_bridge.from_pydata([(-0.055, 0.2, -0.032), (0.055, 0.2, -0.032), (0.055, 0.2, 0.032), (-0.055, 0.2, 0.032), (-0.055, -0.1, -0.032), (0.055, -0.1, -0.032), (0.055, -0.1, 0.032), (-0.055, -0.1, 0.032)], [], [(0, 3, 2, 1), (4, 5, 6, 7), (0, 1, 5, 4), (3, 7, 6, 2), (0, 4, 7, 3), (1, 2, 6, 5)])
_uv = me_riser_restraint_bridge.uv_layers.new(name='Material UV')
_uv.uv.foreach_set('vector', [0.5, 0.5, 0.5, 0.5, 0.5, 0.5, 0.5, 0.5, 0.5, 0.5, 0.5, 0.5, 0.5, 0.5, 0.5, 0.5, 0.5, 0.5, 0.5, 0.5, 0.5, 0.5, 0.5, 0.5, 0.5, 0.5, 0.5, 0.5, 0.5, 0.5, 0.5, 0.5, 0.5, 0.5, 0.5, 0.5, 0.5, 0.5, 0.5, 0.5, 0.5, 0.5, 0.5, 0.5, 0.5, 0.5, 0.5, 0.5])
me_riser_restraint_bridge.materials.append(mat_modern___jet_brushed_stainless)
me_riser_restraint_bridge.update()

# ---- objects
ob_mixer_restrainer = bpy.data.objects.new('mixer restrainer', me_mixer_restrainer)
ob_restrainer_bolt = bpy.data.objects.new('restrainer bolt', me_restrainer_bolt)
ob_mixer_restrainer_001 = bpy.data.objects.new('mixer restrainer.001', me_mixer_restrainer_001)
ob_restrainer_bolt_001 = bpy.data.objects.new('restrainer bolt.001', me_restrainer_bolt_001)
ob_riser_brace_collar = bpy.data.objects.new('riser brace collar', me_riser_brace_collar)
ob_restrainer_cross_beam = bpy.data.objects.new('restrainer cross beam', me_restrainer_cross_beam)
ob_riser_restraint_bridge = bpy.data.objects.new('riser restraint bridge', me_riser_restraint_bridge)

# ---- transforms, parenting, visibility, modifiers, constraints
ob_mixer_restrainer.location = (0.0, 0.0, 0.0)
ob_restrainer_bolt.location = (0.0, 0.0, 0.0)
ob_mixer_restrainer_001.location = (0.0, 0.0, 0.0)
ob_restrainer_bolt_001.location = (0.0, 0.0, 0.0)
ob_riser_brace_collar.location = (0.0, 0.0, 0.0)
ob_restrainer_cross_beam.location = (0.0, 0.0, 0.0)
ob_riser_restraint_bridge.location = (0.0, 0.0, 0.0)

# ---- collection membership
scene.collection.objects.link(ob_mixer_restrainer)
scene.collection.objects.link(ob_restrainer_bolt)
scene.collection.objects.link(ob_mixer_restrainer_001)
scene.collection.objects.link(ob_restrainer_bolt_001)
scene.collection.objects.link(ob_riser_brace_collar)
scene.collection.objects.link(ob_restrainer_cross_beam)
scene.collection.objects.link(ob_riser_restraint_bridge)

# ---- scene / render settings (as saved in the file)
scene.frame_start = 1; scene.frame_end = 250; scene.frame_set(1)
scene.render.engine = 'BLENDER_EEVEE_NEXT'
scene.render.image_settings.exr_codec = 'NONE'
scene.render.use_bake_clear = False
scene.render.bake_margin = 0
scene.render.bake_bias = 0.0
scene.render.bake_samples = 0
scene.render.simplify_subdivision_render = 0
scene.render.simplify_child_particles_render = 0.0
scene.render.compositor_device = 'GPU'
scene.eevee.use_volume_custom_range = False
scene.eevee.gtao_distance = 0.0
scene.eevee.use_fast_gi = False
scene.eevee.fast_gi_thickness_near = 0.1
scene.eevee.fast_gi_thickness_far = 0.0
scene.eevee.ray_tracing_options.screen_trace_thickness = 0.1
bpy.context.view_layer.update()

# ---- added for rendering (the .blend has no active camera and no usable light): camera, sun + grey world if the file has none
cam_auto = bpy.data.cameras.new('AutoCamera')
cam_auto.lens = 50.0
cam_auto.sensor_width = 36.0
cam_auto.clip_end = 1000.0
ob_auto_camera = bpy.data.objects.new('AutoCamera', cam_auto)
scene.collection.objects.link(ob_auto_camera)
ob_auto_camera.location = (1.15673, -1.36457, 0.925382)
ob_auto_camera.rotation_euler = (1.09748, -7.21219e-08, 0.694738)
scene.camera = ob_auto_camera
light_auto_sun = bpy.data.lights.new('AutoSun', 'SUN')
light_auto_sun.energy = 3.0
light_auto_sun.angle = 0.0523599
ob_auto_sun = bpy.data.objects.new('AutoSun', light_auto_sun)
scene.collection.objects.link(ob_auto_sun)
ob_auto_sun.rotation_euler = (0.872665, 0.174533, 0.523599)
if scene.world is None:
    world_auto = bpy.data.worlds.new('AutoWorld')
    world_auto.color = (0.3, 0.3, 0.3)
    scene.world = world_auto
bpy.context.view_layer.update()
